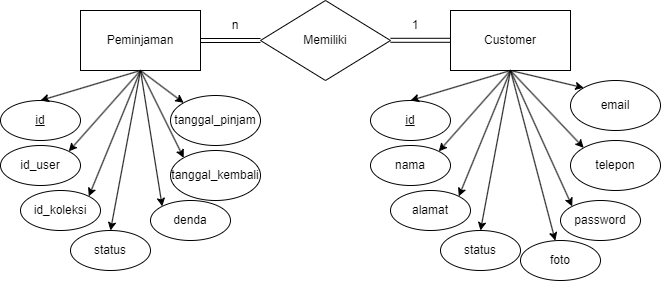

The diagram above was exported from draw.io. Its source (the exported page's mxGraphModel, read from the mxfile embedded in the PNG):
<mxGraphModel dx="878" dy="492" grid="1" gridSize="10" guides="1" tooltips="1" connect="1" arrows="1" fold="1" page="1" pageScale="1" pageWidth="827" pageHeight="1169" math="0" shadow="0">
  <root>
    <mxCell id="0" />
    <mxCell id="1" parent="0" />
    <mxCell id="4v8cZrw6U_9mgWvB0y5l-38" value="" style="edgeStyle=orthogonalEdgeStyle;rounded=0;orthogonalLoop=1;jettySize=auto;html=1;shape=link;" edge="1" parent="1" source="4v8cZrw6U_9mgWvB0y5l-1" target="4v8cZrw6U_9mgWvB0y5l-2">
      <mxGeometry relative="1" as="geometry" />
    </mxCell>
    <mxCell id="4v8cZrw6U_9mgWvB0y5l-1" value="Peminjaman" style="rounded=0;whiteSpace=wrap;html=1;" vertex="1" parent="1">
      <mxGeometry x="100" y="220" width="120" height="60" as="geometry" />
    </mxCell>
    <mxCell id="4v8cZrw6U_9mgWvB0y5l-2" value="Memiliki" style="rhombus;whiteSpace=wrap;html=1;" vertex="1" parent="1">
      <mxGeometry x="280" y="210" width="130" height="80" as="geometry" />
    </mxCell>
    <mxCell id="4v8cZrw6U_9mgWvB0y5l-3" value="Customer" style="rounded=0;whiteSpace=wrap;html=1;" vertex="1" parent="1">
      <mxGeometry x="470" y="220" width="120" height="60" as="geometry" />
    </mxCell>
    <mxCell id="4v8cZrw6U_9mgWvB0y5l-4" value="&lt;u&gt;id&lt;/u&gt;" style="ellipse;whiteSpace=wrap;html=1;" vertex="1" parent="1">
      <mxGeometry x="20" y="310" width="80" height="40" as="geometry" />
    </mxCell>
    <mxCell id="4v8cZrw6U_9mgWvB0y5l-6" value="" style="endArrow=classic;html=1;rounded=0;exitX=0.5;exitY=1;exitDx=0;exitDy=0;entryX=0.5;entryY=0;entryDx=0;entryDy=0;" edge="1" parent="1" source="4v8cZrw6U_9mgWvB0y5l-1" target="4v8cZrw6U_9mgWvB0y5l-4">
      <mxGeometry width="50" height="50" relative="1" as="geometry">
        <mxPoint x="120" y="430" as="sourcePoint" />
        <mxPoint x="170" y="380" as="targetPoint" />
      </mxGeometry>
    </mxCell>
    <mxCell id="4v8cZrw6U_9mgWvB0y5l-7" value="id_user" style="ellipse;whiteSpace=wrap;html=1;" vertex="1" parent="1">
      <mxGeometry x="20" y="355" width="80" height="40" as="geometry" />
    </mxCell>
    <mxCell id="4v8cZrw6U_9mgWvB0y5l-8" value="id_koleksi" style="ellipse;whiteSpace=wrap;html=1;" vertex="1" parent="1">
      <mxGeometry x="40" y="400" width="80" height="40" as="geometry" />
    </mxCell>
    <mxCell id="4v8cZrw6U_9mgWvB0y5l-9" value="tanggal_pinjam" style="ellipse;whiteSpace=wrap;html=1;" vertex="1" parent="1">
      <mxGeometry x="190" y="305" width="90" height="50" as="geometry" />
    </mxCell>
    <mxCell id="4v8cZrw6U_9mgWvB0y5l-10" value="tanggal_kembali" style="ellipse;whiteSpace=wrap;html=1;" vertex="1" parent="1">
      <mxGeometry x="190" y="360" width="90" height="50" as="geometry" />
    </mxCell>
    <mxCell id="4v8cZrw6U_9mgWvB0y5l-11" value="denda" style="ellipse;whiteSpace=wrap;html=1;" vertex="1" parent="1">
      <mxGeometry x="170" y="410" width="80" height="40" as="geometry" />
    </mxCell>
    <mxCell id="4v8cZrw6U_9mgWvB0y5l-12" value="status" style="ellipse;whiteSpace=wrap;html=1;" vertex="1" parent="1">
      <mxGeometry x="90" y="440" width="80" height="40" as="geometry" />
    </mxCell>
    <mxCell id="4v8cZrw6U_9mgWvB0y5l-15" value="" style="endArrow=classic;html=1;rounded=0;entryX=1;entryY=0;entryDx=0;entryDy=0;" edge="1" parent="1" target="4v8cZrw6U_9mgWvB0y5l-7">
      <mxGeometry width="50" height="50" relative="1" as="geometry">
        <mxPoint x="160" y="280" as="sourcePoint" />
        <mxPoint x="70" y="320" as="targetPoint" />
      </mxGeometry>
    </mxCell>
    <mxCell id="4v8cZrw6U_9mgWvB0y5l-17" value="" style="endArrow=classic;html=1;rounded=0;entryX=1;entryY=0;entryDx=0;entryDy=0;exitX=0.5;exitY=1;exitDx=0;exitDy=0;" edge="1" parent="1" source="4v8cZrw6U_9mgWvB0y5l-1" target="4v8cZrw6U_9mgWvB0y5l-8">
      <mxGeometry width="50" height="50" relative="1" as="geometry">
        <mxPoint x="170" y="290" as="sourcePoint" />
        <mxPoint x="98" y="371" as="targetPoint" />
      </mxGeometry>
    </mxCell>
    <mxCell id="4v8cZrw6U_9mgWvB0y5l-18" value="" style="endArrow=classic;html=1;rounded=0;entryX=0;entryY=0;entryDx=0;entryDy=0;" edge="1" parent="1" target="4v8cZrw6U_9mgWvB0y5l-9">
      <mxGeometry width="50" height="50" relative="1" as="geometry">
        <mxPoint x="160" y="280" as="sourcePoint" />
        <mxPoint x="98" y="371" as="targetPoint" />
      </mxGeometry>
    </mxCell>
    <mxCell id="4v8cZrw6U_9mgWvB0y5l-19" value="" style="endArrow=classic;html=1;rounded=0;entryX=0;entryY=0;entryDx=0;entryDy=0;" edge="1" parent="1" target="4v8cZrw6U_9mgWvB0y5l-10">
      <mxGeometry width="50" height="50" relative="1" as="geometry">
        <mxPoint x="160" y="280" as="sourcePoint" />
        <mxPoint x="213" y="322" as="targetPoint" />
      </mxGeometry>
    </mxCell>
    <mxCell id="4v8cZrw6U_9mgWvB0y5l-20" value="" style="endArrow=classic;html=1;rounded=0;entryX=0;entryY=0;entryDx=0;entryDy=0;" edge="1" parent="1" target="4v8cZrw6U_9mgWvB0y5l-11">
      <mxGeometry width="50" height="50" relative="1" as="geometry">
        <mxPoint x="160" y="280" as="sourcePoint" />
        <mxPoint x="213" y="377" as="targetPoint" />
      </mxGeometry>
    </mxCell>
    <mxCell id="4v8cZrw6U_9mgWvB0y5l-21" value="" style="endArrow=classic;html=1;rounded=0;entryX=0.5;entryY=0;entryDx=0;entryDy=0;" edge="1" parent="1" target="4v8cZrw6U_9mgWvB0y5l-12">
      <mxGeometry width="50" height="50" relative="1" as="geometry">
        <mxPoint x="160" y="280" as="sourcePoint" />
        <mxPoint x="192" y="426" as="targetPoint" />
      </mxGeometry>
    </mxCell>
    <mxCell id="4v8cZrw6U_9mgWvB0y5l-22" value="&lt;u&gt;id&lt;/u&gt;" style="ellipse;whiteSpace=wrap;html=1;" vertex="1" parent="1">
      <mxGeometry x="390" y="310" width="80" height="40" as="geometry" />
    </mxCell>
    <mxCell id="4v8cZrw6U_9mgWvB0y5l-23" value="" style="endArrow=classic;html=1;rounded=0;exitX=0.5;exitY=1;exitDx=0;exitDy=0;entryX=0.5;entryY=0;entryDx=0;entryDy=0;" edge="1" parent="1" target="4v8cZrw6U_9mgWvB0y5l-22">
      <mxGeometry width="50" height="50" relative="1" as="geometry">
        <mxPoint x="530" y="280" as="sourcePoint" />
        <mxPoint x="540" y="380" as="targetPoint" />
      </mxGeometry>
    </mxCell>
    <mxCell id="4v8cZrw6U_9mgWvB0y5l-24" value="nama" style="ellipse;whiteSpace=wrap;html=1;" vertex="1" parent="1">
      <mxGeometry x="390" y="355" width="80" height="40" as="geometry" />
    </mxCell>
    <mxCell id="4v8cZrw6U_9mgWvB0y5l-25" value="alamat" style="ellipse;whiteSpace=wrap;html=1;" vertex="1" parent="1">
      <mxGeometry x="410" y="400" width="80" height="40" as="geometry" />
    </mxCell>
    <mxCell id="4v8cZrw6U_9mgWvB0y5l-26" value="email" style="ellipse;whiteSpace=wrap;html=1;" vertex="1" parent="1">
      <mxGeometry x="590" y="290" width="90" height="50" as="geometry" />
    </mxCell>
    <mxCell id="4v8cZrw6U_9mgWvB0y5l-27" value="telepon" style="ellipse;whiteSpace=wrap;html=1;" vertex="1" parent="1">
      <mxGeometry x="590" y="350" width="90" height="50" as="geometry" />
    </mxCell>
    <mxCell id="4v8cZrw6U_9mgWvB0y5l-28" value="password" style="ellipse;whiteSpace=wrap;html=1;" vertex="1" parent="1">
      <mxGeometry x="580" y="410" width="80" height="40" as="geometry" />
    </mxCell>
    <mxCell id="4v8cZrw6U_9mgWvB0y5l-29" value="status" style="ellipse;whiteSpace=wrap;html=1;" vertex="1" parent="1">
      <mxGeometry x="460" y="440" width="80" height="40" as="geometry" />
    </mxCell>
    <mxCell id="4v8cZrw6U_9mgWvB0y5l-30" value="" style="endArrow=classic;html=1;rounded=0;entryX=1;entryY=0;entryDx=0;entryDy=0;" edge="1" parent="1" target="4v8cZrw6U_9mgWvB0y5l-24">
      <mxGeometry width="50" height="50" relative="1" as="geometry">
        <mxPoint x="530" y="280" as="sourcePoint" />
        <mxPoint x="440" y="320" as="targetPoint" />
      </mxGeometry>
    </mxCell>
    <mxCell id="4v8cZrw6U_9mgWvB0y5l-31" value="" style="endArrow=classic;html=1;rounded=0;entryX=1;entryY=0;entryDx=0;entryDy=0;exitX=0.5;exitY=1;exitDx=0;exitDy=0;" edge="1" parent="1" target="4v8cZrw6U_9mgWvB0y5l-25">
      <mxGeometry width="50" height="50" relative="1" as="geometry">
        <mxPoint x="530" y="280" as="sourcePoint" />
        <mxPoint x="468" y="371" as="targetPoint" />
      </mxGeometry>
    </mxCell>
    <mxCell id="4v8cZrw6U_9mgWvB0y5l-32" value="" style="endArrow=classic;html=1;rounded=0;entryX=0;entryY=0;entryDx=0;entryDy=0;" edge="1" parent="1" target="4v8cZrw6U_9mgWvB0y5l-26">
      <mxGeometry width="50" height="50" relative="1" as="geometry">
        <mxPoint x="530" y="280" as="sourcePoint" />
        <mxPoint x="468" y="371" as="targetPoint" />
      </mxGeometry>
    </mxCell>
    <mxCell id="4v8cZrw6U_9mgWvB0y5l-33" value="" style="endArrow=classic;html=1;rounded=0;entryX=0;entryY=0;entryDx=0;entryDy=0;" edge="1" parent="1" target="4v8cZrw6U_9mgWvB0y5l-27">
      <mxGeometry width="50" height="50" relative="1" as="geometry">
        <mxPoint x="530" y="280" as="sourcePoint" />
        <mxPoint x="583" y="322" as="targetPoint" />
      </mxGeometry>
    </mxCell>
    <mxCell id="4v8cZrw6U_9mgWvB0y5l-34" value="" style="endArrow=classic;html=1;rounded=0;entryX=0;entryY=0;entryDx=0;entryDy=0;" edge="1" parent="1" target="4v8cZrw6U_9mgWvB0y5l-28">
      <mxGeometry width="50" height="50" relative="1" as="geometry">
        <mxPoint x="530" y="280" as="sourcePoint" />
        <mxPoint x="583" y="377" as="targetPoint" />
      </mxGeometry>
    </mxCell>
    <mxCell id="4v8cZrw6U_9mgWvB0y5l-35" value="" style="endArrow=classic;html=1;rounded=0;entryX=0.5;entryY=0;entryDx=0;entryDy=0;" edge="1" parent="1" target="4v8cZrw6U_9mgWvB0y5l-29">
      <mxGeometry width="50" height="50" relative="1" as="geometry">
        <mxPoint x="530" y="280" as="sourcePoint" />
        <mxPoint x="562" y="426" as="targetPoint" />
      </mxGeometry>
    </mxCell>
    <mxCell id="4v8cZrw6U_9mgWvB0y5l-36" value="foto" style="ellipse;whiteSpace=wrap;html=1;" vertex="1" parent="1">
      <mxGeometry x="540" y="450" width="80" height="40" as="geometry" />
    </mxCell>
    <mxCell id="4v8cZrw6U_9mgWvB0y5l-37" value="" style="endArrow=classic;html=1;rounded=0;" edge="1" parent="1" target="4v8cZrw6U_9mgWvB0y5l-36">
      <mxGeometry width="50" height="50" relative="1" as="geometry">
        <mxPoint x="530" y="280" as="sourcePoint" />
        <mxPoint x="572" y="426" as="targetPoint" />
      </mxGeometry>
    </mxCell>
    <mxCell id="4v8cZrw6U_9mgWvB0y5l-39" value="" style="edgeStyle=orthogonalEdgeStyle;rounded=0;orthogonalLoop=1;jettySize=auto;html=1;shape=link;" edge="1" parent="1">
      <mxGeometry relative="1" as="geometry">
        <mxPoint x="410" y="249.8" as="sourcePoint" />
        <mxPoint x="470" y="249.8" as="targetPoint" />
      </mxGeometry>
    </mxCell>
    <mxCell id="4v8cZrw6U_9mgWvB0y5l-40" value="1" style="text;html=1;strokeColor=none;fillColor=none;align=center;verticalAlign=middle;whiteSpace=wrap;rounded=0;" vertex="1" parent="1">
      <mxGeometry x="420" y="230" width="30" height="10" as="geometry" />
    </mxCell>
    <mxCell id="4v8cZrw6U_9mgWvB0y5l-41" value="n" style="text;html=1;strokeColor=none;fillColor=none;align=center;verticalAlign=middle;whiteSpace=wrap;rounded=0;" vertex="1" parent="1">
      <mxGeometry x="240" y="230" width="30" height="10" as="geometry" />
    </mxCell>
  </root>
</mxGraphModel>